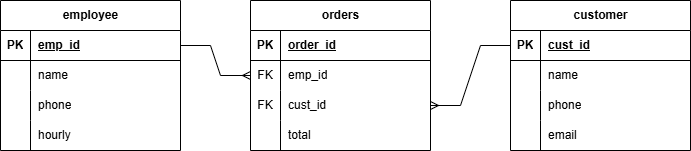

The diagram above was exported from draw.io. Its source (the exported page's mxGraphModel, read from the mxfile embedded in the PNG):
<mxGraphModel dx="1340" dy="778" grid="1" gridSize="10" guides="1" tooltips="1" connect="1" arrows="1" fold="1" page="1" pageScale="1" pageWidth="850" pageHeight="1100" math="0" shadow="0">
  <root>
    <mxCell id="0" />
    <mxCell id="1" parent="0" />
    <mxCell id="CITyO06ucZd6fCcRLYTk-1" parent="1" style="shape=table;startSize=30;container=1;collapsible=1;childLayout=tableLayout;fixedRows=1;rowLines=0;fontStyle=1;align=center;resizeLast=1;html=1;" value="employee" vertex="1">
      <mxGeometry height="150" width="180" x="70" y="140" as="geometry" />
    </mxCell>
    <mxCell id="CITyO06ucZd6fCcRLYTk-2" parent="CITyO06ucZd6fCcRLYTk-1" style="shape=tableRow;horizontal=0;startSize=0;swimlaneHead=0;swimlaneBody=0;fillColor=none;collapsible=0;dropTarget=0;points=[[0,0.5],[1,0.5]];portConstraint=eastwest;top=0;left=0;right=0;bottom=1;" value="" vertex="1">
      <mxGeometry height="30" width="180" y="30" as="geometry" />
    </mxCell>
    <mxCell id="CITyO06ucZd6fCcRLYTk-3" parent="CITyO06ucZd6fCcRLYTk-2" style="shape=partialRectangle;connectable=0;fillColor=none;top=0;left=0;bottom=0;right=0;fontStyle=1;overflow=hidden;whiteSpace=wrap;html=1;" value="PK" vertex="1">
      <mxGeometry height="30" width="30" as="geometry">
        <mxRectangle height="30" width="30" as="alternateBounds" />
      </mxGeometry>
    </mxCell>
    <mxCell id="CITyO06ucZd6fCcRLYTk-4" parent="CITyO06ucZd6fCcRLYTk-2" style="shape=partialRectangle;connectable=0;fillColor=none;top=0;left=0;bottom=0;right=0;align=left;spacingLeft=6;fontStyle=5;overflow=hidden;whiteSpace=wrap;html=1;" value="emp_id" vertex="1">
      <mxGeometry height="30" width="150" x="30" as="geometry">
        <mxRectangle height="30" width="150" as="alternateBounds" />
      </mxGeometry>
    </mxCell>
    <mxCell id="CITyO06ucZd6fCcRLYTk-5" parent="CITyO06ucZd6fCcRLYTk-1" style="shape=tableRow;horizontal=0;startSize=0;swimlaneHead=0;swimlaneBody=0;fillColor=none;collapsible=0;dropTarget=0;points=[[0,0.5],[1,0.5]];portConstraint=eastwest;top=0;left=0;right=0;bottom=0;" value="" vertex="1">
      <mxGeometry height="30" width="180" y="60" as="geometry" />
    </mxCell>
    <mxCell id="CITyO06ucZd6fCcRLYTk-6" parent="CITyO06ucZd6fCcRLYTk-5" style="shape=partialRectangle;connectable=0;fillColor=none;top=0;left=0;bottom=0;right=0;editable=1;overflow=hidden;whiteSpace=wrap;html=1;" value="" vertex="1">
      <mxGeometry height="30" width="30" as="geometry">
        <mxRectangle height="30" width="30" as="alternateBounds" />
      </mxGeometry>
    </mxCell>
    <mxCell id="CITyO06ucZd6fCcRLYTk-7" parent="CITyO06ucZd6fCcRLYTk-5" style="shape=partialRectangle;connectable=0;fillColor=none;top=0;left=0;bottom=0;right=0;align=left;spacingLeft=6;overflow=hidden;whiteSpace=wrap;html=1;" value="name" vertex="1">
      <mxGeometry height="30" width="150" x="30" as="geometry">
        <mxRectangle height="30" width="150" as="alternateBounds" />
      </mxGeometry>
    </mxCell>
    <mxCell id="CITyO06ucZd6fCcRLYTk-8" parent="CITyO06ucZd6fCcRLYTk-1" style="shape=tableRow;horizontal=0;startSize=0;swimlaneHead=0;swimlaneBody=0;fillColor=none;collapsible=0;dropTarget=0;points=[[0,0.5],[1,0.5]];portConstraint=eastwest;top=0;left=0;right=0;bottom=0;" value="" vertex="1">
      <mxGeometry height="30" width="180" y="90" as="geometry" />
    </mxCell>
    <mxCell id="CITyO06ucZd6fCcRLYTk-9" parent="CITyO06ucZd6fCcRLYTk-8" style="shape=partialRectangle;connectable=0;fillColor=none;top=0;left=0;bottom=0;right=0;editable=1;overflow=hidden;whiteSpace=wrap;html=1;" value="" vertex="1">
      <mxGeometry height="30" width="30" as="geometry">
        <mxRectangle height="30" width="30" as="alternateBounds" />
      </mxGeometry>
    </mxCell>
    <mxCell id="CITyO06ucZd6fCcRLYTk-10" parent="CITyO06ucZd6fCcRLYTk-8" style="shape=partialRectangle;connectable=0;fillColor=none;top=0;left=0;bottom=0;right=0;align=left;spacingLeft=6;overflow=hidden;whiteSpace=wrap;html=1;" value="phone" vertex="1">
      <mxGeometry height="30" width="150" x="30" as="geometry">
        <mxRectangle height="30" width="150" as="alternateBounds" />
      </mxGeometry>
    </mxCell>
    <mxCell id="CITyO06ucZd6fCcRLYTk-11" parent="CITyO06ucZd6fCcRLYTk-1" style="shape=tableRow;horizontal=0;startSize=0;swimlaneHead=0;swimlaneBody=0;fillColor=none;collapsible=0;dropTarget=0;points=[[0,0.5],[1,0.5]];portConstraint=eastwest;top=0;left=0;right=0;bottom=0;" value="" vertex="1">
      <mxGeometry height="30" width="180" y="120" as="geometry" />
    </mxCell>
    <mxCell id="CITyO06ucZd6fCcRLYTk-12" parent="CITyO06ucZd6fCcRLYTk-11" style="shape=partialRectangle;connectable=0;fillColor=none;top=0;left=0;bottom=0;right=0;editable=1;overflow=hidden;whiteSpace=wrap;html=1;" value="" vertex="1">
      <mxGeometry height="30" width="30" as="geometry">
        <mxRectangle height="30" width="30" as="alternateBounds" />
      </mxGeometry>
    </mxCell>
    <mxCell id="CITyO06ucZd6fCcRLYTk-13" parent="CITyO06ucZd6fCcRLYTk-11" style="shape=partialRectangle;connectable=0;fillColor=none;top=0;left=0;bottom=0;right=0;align=left;spacingLeft=6;overflow=hidden;whiteSpace=wrap;html=1;" value="hourly" vertex="1">
      <mxGeometry height="30" width="150" x="30" as="geometry">
        <mxRectangle height="30" width="150" as="alternateBounds" />
      </mxGeometry>
    </mxCell>
    <mxCell id="CITyO06ucZd6fCcRLYTk-14" parent="1" style="shape=table;startSize=30;container=1;collapsible=1;childLayout=tableLayout;fixedRows=1;rowLines=0;fontStyle=1;align=center;resizeLast=1;html=1;" value="orders" vertex="1">
      <mxGeometry height="150" width="180" x="320" y="140" as="geometry" />
    </mxCell>
    <mxCell id="CITyO06ucZd6fCcRLYTk-15" parent="CITyO06ucZd6fCcRLYTk-14" style="shape=tableRow;horizontal=0;startSize=0;swimlaneHead=0;swimlaneBody=0;fillColor=none;collapsible=0;dropTarget=0;points=[[0,0.5],[1,0.5]];portConstraint=eastwest;top=0;left=0;right=0;bottom=1;" value="" vertex="1">
      <mxGeometry height="30" width="180" y="30" as="geometry" />
    </mxCell>
    <mxCell id="CITyO06ucZd6fCcRLYTk-16" parent="CITyO06ucZd6fCcRLYTk-15" style="shape=partialRectangle;connectable=0;fillColor=none;top=0;left=0;bottom=0;right=0;fontStyle=1;overflow=hidden;whiteSpace=wrap;html=1;" value="PK" vertex="1">
      <mxGeometry height="30" width="30" as="geometry">
        <mxRectangle height="30" width="30" as="alternateBounds" />
      </mxGeometry>
    </mxCell>
    <mxCell id="CITyO06ucZd6fCcRLYTk-17" parent="CITyO06ucZd6fCcRLYTk-15" style="shape=partialRectangle;connectable=0;fillColor=none;top=0;left=0;bottom=0;right=0;align=left;spacingLeft=6;fontStyle=5;overflow=hidden;whiteSpace=wrap;html=1;" value="order_id" vertex="1">
      <mxGeometry height="30" width="150" x="30" as="geometry">
        <mxRectangle height="30" width="150" as="alternateBounds" />
      </mxGeometry>
    </mxCell>
    <mxCell id="CITyO06ucZd6fCcRLYTk-18" parent="CITyO06ucZd6fCcRLYTk-14" style="shape=tableRow;horizontal=0;startSize=0;swimlaneHead=0;swimlaneBody=0;fillColor=none;collapsible=0;dropTarget=0;points=[[0,0.5],[1,0.5]];portConstraint=eastwest;top=0;left=0;right=0;bottom=0;" value="" vertex="1">
      <mxGeometry height="30" width="180" y="60" as="geometry" />
    </mxCell>
    <mxCell id="CITyO06ucZd6fCcRLYTk-19" parent="CITyO06ucZd6fCcRLYTk-18" style="shape=partialRectangle;connectable=0;fillColor=none;top=0;left=0;bottom=0;right=0;editable=1;overflow=hidden;whiteSpace=wrap;html=1;" value="FK" vertex="1">
      <mxGeometry height="30" width="30" as="geometry">
        <mxRectangle height="30" width="30" as="alternateBounds" />
      </mxGeometry>
    </mxCell>
    <mxCell id="CITyO06ucZd6fCcRLYTk-20" parent="CITyO06ucZd6fCcRLYTk-18" style="shape=partialRectangle;connectable=0;fillColor=none;top=0;left=0;bottom=0;right=0;align=left;spacingLeft=6;overflow=hidden;whiteSpace=wrap;html=1;" value="emp_id" vertex="1">
      <mxGeometry height="30" width="150" x="30" as="geometry">
        <mxRectangle height="30" width="150" as="alternateBounds" />
      </mxGeometry>
    </mxCell>
    <mxCell id="CITyO06ucZd6fCcRLYTk-21" parent="CITyO06ucZd6fCcRLYTk-14" style="shape=tableRow;horizontal=0;startSize=0;swimlaneHead=0;swimlaneBody=0;fillColor=none;collapsible=0;dropTarget=0;points=[[0,0.5],[1,0.5]];portConstraint=eastwest;top=0;left=0;right=0;bottom=0;" value="" vertex="1">
      <mxGeometry height="30" width="180" y="90" as="geometry" />
    </mxCell>
    <mxCell id="CITyO06ucZd6fCcRLYTk-22" parent="CITyO06ucZd6fCcRLYTk-21" style="shape=partialRectangle;connectable=0;fillColor=none;top=0;left=0;bottom=0;right=0;editable=1;overflow=hidden;whiteSpace=wrap;html=1;" value="FK" vertex="1">
      <mxGeometry height="30" width="30" as="geometry">
        <mxRectangle height="30" width="30" as="alternateBounds" />
      </mxGeometry>
    </mxCell>
    <mxCell id="CITyO06ucZd6fCcRLYTk-23" parent="CITyO06ucZd6fCcRLYTk-21" style="shape=partialRectangle;connectable=0;fillColor=none;top=0;left=0;bottom=0;right=0;align=left;spacingLeft=6;overflow=hidden;whiteSpace=wrap;html=1;" value="cust_id" vertex="1">
      <mxGeometry height="30" width="150" x="30" as="geometry">
        <mxRectangle height="30" width="150" as="alternateBounds" />
      </mxGeometry>
    </mxCell>
    <mxCell id="CITyO06ucZd6fCcRLYTk-24" parent="CITyO06ucZd6fCcRLYTk-14" style="shape=tableRow;horizontal=0;startSize=0;swimlaneHead=0;swimlaneBody=0;fillColor=none;collapsible=0;dropTarget=0;points=[[0,0.5],[1,0.5]];portConstraint=eastwest;top=0;left=0;right=0;bottom=0;" value="" vertex="1">
      <mxGeometry height="30" width="180" y="120" as="geometry" />
    </mxCell>
    <mxCell id="CITyO06ucZd6fCcRLYTk-25" parent="CITyO06ucZd6fCcRLYTk-24" style="shape=partialRectangle;connectable=0;fillColor=none;top=0;left=0;bottom=0;right=0;editable=1;overflow=hidden;whiteSpace=wrap;html=1;" value="" vertex="1">
      <mxGeometry height="30" width="30" as="geometry">
        <mxRectangle height="30" width="30" as="alternateBounds" />
      </mxGeometry>
    </mxCell>
    <mxCell id="CITyO06ucZd6fCcRLYTk-26" parent="CITyO06ucZd6fCcRLYTk-24" style="shape=partialRectangle;connectable=0;fillColor=none;top=0;left=0;bottom=0;right=0;align=left;spacingLeft=6;overflow=hidden;whiteSpace=wrap;html=1;" value="total" vertex="1">
      <mxGeometry height="30" width="150" x="30" as="geometry">
        <mxRectangle height="30" width="150" as="alternateBounds" />
      </mxGeometry>
    </mxCell>
    <mxCell id="CITyO06ucZd6fCcRLYTk-27" parent="1" style="shape=table;startSize=30;container=1;collapsible=1;childLayout=tableLayout;fixedRows=1;rowLines=0;fontStyle=1;align=center;resizeLast=1;html=1;" value="customer" vertex="1">
      <mxGeometry height="150" width="180" x="580" y="140" as="geometry" />
    </mxCell>
    <mxCell id="CITyO06ucZd6fCcRLYTk-28" parent="CITyO06ucZd6fCcRLYTk-27" style="shape=tableRow;horizontal=0;startSize=0;swimlaneHead=0;swimlaneBody=0;fillColor=none;collapsible=0;dropTarget=0;points=[[0,0.5],[1,0.5]];portConstraint=eastwest;top=0;left=0;right=0;bottom=1;" value="" vertex="1">
      <mxGeometry height="30" width="180" y="30" as="geometry" />
    </mxCell>
    <mxCell id="CITyO06ucZd6fCcRLYTk-29" parent="CITyO06ucZd6fCcRLYTk-28" style="shape=partialRectangle;connectable=0;fillColor=none;top=0;left=0;bottom=0;right=0;fontStyle=1;overflow=hidden;whiteSpace=wrap;html=1;" value="PK" vertex="1">
      <mxGeometry height="30" width="30" as="geometry">
        <mxRectangle height="30" width="30" as="alternateBounds" />
      </mxGeometry>
    </mxCell>
    <mxCell id="CITyO06ucZd6fCcRLYTk-30" parent="CITyO06ucZd6fCcRLYTk-28" style="shape=partialRectangle;connectable=0;fillColor=none;top=0;left=0;bottom=0;right=0;align=left;spacingLeft=6;fontStyle=5;overflow=hidden;whiteSpace=wrap;html=1;" value="cust_id" vertex="1">
      <mxGeometry height="30" width="150" x="30" as="geometry">
        <mxRectangle height="30" width="150" as="alternateBounds" />
      </mxGeometry>
    </mxCell>
    <mxCell id="CITyO06ucZd6fCcRLYTk-31" parent="CITyO06ucZd6fCcRLYTk-27" style="shape=tableRow;horizontal=0;startSize=0;swimlaneHead=0;swimlaneBody=0;fillColor=none;collapsible=0;dropTarget=0;points=[[0,0.5],[1,0.5]];portConstraint=eastwest;top=0;left=0;right=0;bottom=0;" value="" vertex="1">
      <mxGeometry height="30" width="180" y="60" as="geometry" />
    </mxCell>
    <mxCell id="CITyO06ucZd6fCcRLYTk-32" parent="CITyO06ucZd6fCcRLYTk-31" style="shape=partialRectangle;connectable=0;fillColor=none;top=0;left=0;bottom=0;right=0;editable=1;overflow=hidden;whiteSpace=wrap;html=1;" value="" vertex="1">
      <mxGeometry height="30" width="30" as="geometry">
        <mxRectangle height="30" width="30" as="alternateBounds" />
      </mxGeometry>
    </mxCell>
    <mxCell id="CITyO06ucZd6fCcRLYTk-33" parent="CITyO06ucZd6fCcRLYTk-31" style="shape=partialRectangle;connectable=0;fillColor=none;top=0;left=0;bottom=0;right=0;align=left;spacingLeft=6;overflow=hidden;whiteSpace=wrap;html=1;" value="name" vertex="1">
      <mxGeometry height="30" width="150" x="30" as="geometry">
        <mxRectangle height="30" width="150" as="alternateBounds" />
      </mxGeometry>
    </mxCell>
    <mxCell id="CITyO06ucZd6fCcRLYTk-34" parent="CITyO06ucZd6fCcRLYTk-27" style="shape=tableRow;horizontal=0;startSize=0;swimlaneHead=0;swimlaneBody=0;fillColor=none;collapsible=0;dropTarget=0;points=[[0,0.5],[1,0.5]];portConstraint=eastwest;top=0;left=0;right=0;bottom=0;" value="" vertex="1">
      <mxGeometry height="30" width="180" y="90" as="geometry" />
    </mxCell>
    <mxCell id="CITyO06ucZd6fCcRLYTk-35" parent="CITyO06ucZd6fCcRLYTk-34" style="shape=partialRectangle;connectable=0;fillColor=none;top=0;left=0;bottom=0;right=0;editable=1;overflow=hidden;whiteSpace=wrap;html=1;" value="" vertex="1">
      <mxGeometry height="30" width="30" as="geometry">
        <mxRectangle height="30" width="30" as="alternateBounds" />
      </mxGeometry>
    </mxCell>
    <mxCell id="CITyO06ucZd6fCcRLYTk-36" parent="CITyO06ucZd6fCcRLYTk-34" style="shape=partialRectangle;connectable=0;fillColor=none;top=0;left=0;bottom=0;right=0;align=left;spacingLeft=6;overflow=hidden;whiteSpace=wrap;html=1;" value="phone" vertex="1">
      <mxGeometry height="30" width="150" x="30" as="geometry">
        <mxRectangle height="30" width="150" as="alternateBounds" />
      </mxGeometry>
    </mxCell>
    <mxCell id="CITyO06ucZd6fCcRLYTk-37" parent="CITyO06ucZd6fCcRLYTk-27" style="shape=tableRow;horizontal=0;startSize=0;swimlaneHead=0;swimlaneBody=0;fillColor=none;collapsible=0;dropTarget=0;points=[[0,0.5],[1,0.5]];portConstraint=eastwest;top=0;left=0;right=0;bottom=0;" value="" vertex="1">
      <mxGeometry height="30" width="180" y="120" as="geometry" />
    </mxCell>
    <mxCell id="CITyO06ucZd6fCcRLYTk-38" parent="CITyO06ucZd6fCcRLYTk-37" style="shape=partialRectangle;connectable=0;fillColor=none;top=0;left=0;bottom=0;right=0;editable=1;overflow=hidden;whiteSpace=wrap;html=1;" value="" vertex="1">
      <mxGeometry height="30" width="30" as="geometry">
        <mxRectangle height="30" width="30" as="alternateBounds" />
      </mxGeometry>
    </mxCell>
    <mxCell id="CITyO06ucZd6fCcRLYTk-39" parent="CITyO06ucZd6fCcRLYTk-37" style="shape=partialRectangle;connectable=0;fillColor=none;top=0;left=0;bottom=0;right=0;align=left;spacingLeft=6;overflow=hidden;whiteSpace=wrap;html=1;" value="email" vertex="1">
      <mxGeometry height="30" width="150" x="30" as="geometry">
        <mxRectangle height="30" width="150" as="alternateBounds" />
      </mxGeometry>
    </mxCell>
    <mxCell id="CITyO06ucZd6fCcRLYTk-40" edge="1" parent="1" source="CITyO06ucZd6fCcRLYTk-28" style="edgeStyle=entityRelationEdgeStyle;fontSize=12;html=1;endArrow=ERmany;rounded=0;exitX=0;exitY=0.5;exitDx=0;exitDy=0;" target="CITyO06ucZd6fCcRLYTk-21" value="">
      <mxGeometry height="100" relative="1" width="100" as="geometry">
        <mxPoint x="270" y="540" as="sourcePoint" />
        <mxPoint x="370" y="440" as="targetPoint" />
      </mxGeometry>
    </mxCell>
    <mxCell id="CITyO06ucZd6fCcRLYTk-41" edge="1" parent="1" source="CITyO06ucZd6fCcRLYTk-2" style="edgeStyle=entityRelationEdgeStyle;fontSize=12;html=1;endArrow=ERmany;rounded=0;exitX=1;exitY=0.5;exitDx=0;exitDy=0;" target="CITyO06ucZd6fCcRLYTk-18" value="">
      <mxGeometry height="100" relative="1" width="100" as="geometry">
        <mxPoint x="450" y="540" as="sourcePoint" />
        <mxPoint x="550" y="440" as="targetPoint" />
      </mxGeometry>
    </mxCell>
  </root>
</mxGraphModel>